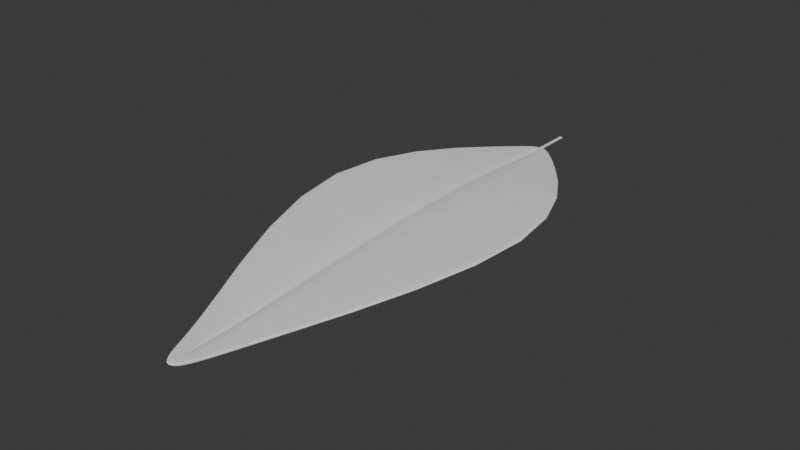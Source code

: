 # Source: Leaf.blend  (saved by Blender 4.5.90; exported with 4.5.12 LTS)
import bpy
from mathutils import Matrix  # noqa: F401  (used for matrix-valued properties, if any)

bpy.ops.wm.read_factory_settings(use_empty=True)
scene = bpy.context.scene
scene.name = 'Scene'

# ---- collections
col_collection = bpy.data.collections.new('Collection'); scene.collection.children.link(col_collection)

# ---- world
world_world = bpy.data.worlds.new('World'); scene.world = world_world
world_world.use_nodes = True; world_world.node_tree.nodes.clear()
_N = world_world.node_tree.nodes; _L = world_world.node_tree.links
n0 = _N.new('ShaderNodeOutputWorld'); n0.name = 'World Output'; n0.location = (200, 100)
n1 = _N.new('ShaderNodeBackground'); n1.name = 'Background'; n1.location = (-200, 100)
n1.inputs[0].default_value = (0.05088, 0.05088, 0.05088, 1.0)
_L.new(n1.outputs[0], n0.inputs[0])
n0.is_active_output = True
world_world.color = (0.05088, 0.05088, 0.05088)
world_world.sun_shadow_jitter_overblur = 0.0

# ---- meshes
me_plane = bpy.data.meshes.new('Plane')
me_plane.from_pydata([(-0.02628, -1.999, 0.01552), (0.02768, -1.999, 0.01552), (-0.01687, 2.01, 0.0974), (0.01831, 2.01, 0.0974), (-1.213, 0.552, 0.2107), (1.212, 0.552, 0.2107), (0.02509, -1.999, 0.01552), (0.01662, 2.01, 0.0974), (1.096, 0.552, 0.2107), (-0.01508, 2.01, 0.0974), (-1.09, 0.552, 0.2107), (-0.02354, -1.999, 0.01552), (0.2075, 1.901, 0.09275), (-0.2066, 1.901, 0.09275), (0.1876, 1.901, 0.09275), (-0.1856, 1.901, 0.09275), (-0.09937, -1.899, 0.01552), (0.1006, -1.899, 0.01552), (0.09102, -1.899, 0.01552), (-0.08922, -1.899, 0.01552), (0.0007756, -2.008, 0.01483), (0.000768, 2.014, 0.1027), (0.003052, 0.552, 0.1687), (0.0009978, 1.901, 0.06475), (0.0008998, -1.899, 0.01483), (0.002963, -2.008, 0.01552), (0.002194, 2.018, 0.0974), (0.1014, 0.552, 0.2107), (0.01779, 1.901, 0.09275), (0.009006, -1.899, 0.01552), (-0.000658, 2.018, 0.0974), (-0.09526, 0.552, 0.2107), (-0.01579, 1.901, 0.09275), (-0.007207, -1.899, 0.01552), (-0.001412, -2.008, 0.01552), (0.216, -1.569, 0.01479), (0.1954, -1.569, 0.01479), (-0.1931, -1.569, 0.01479), (-0.2149, -1.569, 0.01479), (0.001159, -1.569, -0.01165), (0.01863, -1.569, 0.01479), (-0.01631, -1.569, 0.01479), (-0.09937, -1.899, -0.007754), (-0.02628, -1.999, -0.007754), (0.02509, -1.999, -0.007754), (0.02768, -1.999, -0.007754), (0.2075, 1.9, 0.06952), (0.01831, 2.011, 0.07415), (-0.0151, 2.011, 0.07415), (-0.01687, 2.011, 0.07415), (-0.2066, 1.9, 0.06952), (-1.213, 0.5523, 0.1875), (0.216, -1.567, -0.008449), (1.212, 0.5523, 0.1875), (-1.09, 0.5521, 0.1875), (0.00476, -2.008, -0.007685), (0.01664, 2.011, 0.07415), (1.096, 0.5521, 0.1875), (0.1954, -1.568, -0.008462), (0.1876, 1.901, 0.06948), (-0.01436, 2.02, 0.07527), (-0.1012, 0.5521, 0.1882), (-0.02354, -1.999, -0.007754), (-0.1856, 1.901, 0.06948), (-0.1931, -1.568, -0.008462), (-0.02435, 1.901, 0.07111), (-0.2149, -1.567, -0.008449), (0.1006, -1.899, -0.007754), (0.09102, -1.899, -0.007754), (-0.08922, -1.899, -0.007754), (-0.01257, -1.899, -0.007126), (-0.003206, -2.008, -0.007685), (0.0007732, -2.008, -0.00845), (0.01592, 2.02, 0.07529), (0.0007176, 2.02, 0.07073), (0.1073, 0.5521, 0.1882), (0.003062, 0.5522, 0.1454), (0.02634, 1.902, 0.07111), (0.001001, 1.903, 0.0415), (0.01437, -1.899, -0.007125), (0.000896, -1.9, -0.008443), (0.00116, -1.568, -0.03493), (0.02635, -1.568, -0.007155), (-0.02403, -1.568, -0.007155)], [], [(14, 7, 3, 12), (36, 8, 5, 35), (40, 27, 8, 36), (28, 26, 7, 14), (13, 2, 9, 15), (38, 4, 10, 37), (4, 13, 15, 10), (27, 28, 14, 8), (8, 14, 12, 5), (0, 16, 19, 11), (25, 29, 18, 6), (6, 18, 17, 1), (34, 33, 24, 20), (31, 32, 23, 22), (32, 30, 21, 23), (41, 31, 22, 39), (20, 24, 29, 25), (22, 23, 28, 27), (23, 21, 26, 28), (39, 22, 27, 40), (37, 10, 31, 41), (15, 9, 30, 32), (10, 15, 32, 31), (11, 19, 33, 34), (19, 37, 41, 33), (24, 39, 40, 29), (33, 41, 39, 24), (16, 38, 37, 19), (29, 40, 36, 18), (18, 36, 35, 17), (59, 46, 47, 56), (58, 52, 53, 57), (82, 58, 57, 75), (77, 59, 56, 73), (50, 63, 48, 49), (66, 64, 54, 51), (51, 54, 63, 50), (75, 57, 59, 77), (57, 53, 46, 59), (43, 62, 69, 42), (55, 44, 68, 79), (44, 45, 67, 68), (71, 72, 80, 70), (61, 76, 78, 65), (65, 78, 74, 60), (83, 81, 76, 61), (72, 55, 79, 80), (76, 75, 77, 78), (78, 77, 73, 74), (81, 82, 75, 76), (64, 83, 61, 54), (63, 65, 60, 48), (54, 61, 65, 63), (62, 71, 70, 69), (69, 70, 83, 64), (80, 79, 82, 81), (70, 80, 81, 83), (42, 69, 64, 66), (79, 68, 58, 82), (68, 67, 52, 58), (17, 35, 52, 67), (0, 11, 62, 43), (25, 6, 44, 55), (16, 0, 43, 42), (3, 7, 56, 47), (6, 1, 45, 44), (11, 34, 71, 62), (34, 20, 72, 71), (4, 38, 66, 51), (38, 16, 42, 66), (12, 3, 47, 46), (5, 12, 46, 53), (26, 21, 74, 73), (1, 17, 67, 45), (20, 25, 55, 72), (9, 2, 49, 48), (2, 13, 50, 49), (7, 26, 73, 56), (13, 4, 51, 50), (21, 30, 60, 74), (30, 9, 48, 60), (35, 5, 53, 52)])
_uv = me_plane.uv_layers.new(name='UVMap')
_uv.uv.foreach_set('vector', [0.9521, 0.9755, 0.9521, 1.0, 1.0, 1.0, 1.0, 0.9755, 0.9521, 0.08805, 0.9521, 0.5, 1.0, 0.5, 1.0, 0.08805, 0.5419, 0.08805, 0.5419, 0.5, 0.9521, 0.5, 0.9521, 0.08805, 0.5419, 0.9755, 0.5419, 1.0, 0.9521, 1.0, 0.9521, 0.9755, 0.0, 0.9755, 0.0, 1.0, 0.05076, 1.0, 0.05076, 0.9755, 0.0, 0.08805, 0.0, 0.5, 0.05076, 0.5, 0.05076, 0.08805, 0.0, 0.5, 0.0, 0.9755, 0.05076, 0.9755, 0.05076, 0.5, 0.5419, 0.5, 0.5419, 0.9755, 0.9521, 0.9755, 0.9521, 0.5, 0.9521, 0.5, 0.9521, 0.9755, 1.0, 0.9755, 1.0, 0.5, 0.0, 0.0, 0.0, 0.02505, 0.05076, 0.02505, 0.05076, 0.0, 0.5419, 0.0, 0.5419, 0.02505, 0.9521, 0.02505, 0.9521, 0.0, 0.9521, 0.0, 0.9521, 0.02505, 1.0, 0.02505, 1.0, 0.0, 0.4609, 0.0, 0.4609, 0.02505, 0.5014, 0.02505, 0.5014, 0.0, 0.4609, 0.5, 0.4609, 0.9755, 0.5014, 0.9755, 0.5014, 0.5, 0.4609, 0.9755, 0.4609, 1.0, 0.5014, 1.0, 0.5014, 0.9755, 0.4609, 0.08805, 0.4609, 0.5, 0.5014, 0.5, 0.5014, 0.08805, 0.5014, 0.0, 0.5014, 0.02505, 0.5419, 0.02505, 0.5419, 0.0, 0.5014, 0.5, 0.5014, 0.9755, 0.5419, 0.9755, 0.5419, 0.5, 0.5014, 0.9755, 0.5014, 1.0, 0.5419, 1.0, 0.5419, 0.9755, 0.5014, 0.08805, 0.5014, 0.5, 0.5419, 0.5, 0.5419, 0.08805, 0.05076, 0.08805, 0.05076, 0.5, 0.4609, 0.5, 0.4609, 0.08805, 0.05076, 0.9755, 0.05076, 1.0, 0.4609, 1.0, 0.4609, 0.9755, 0.05076, 0.5, 0.05076, 0.9755, 0.4609, 0.9755, 0.4609, 0.5, 0.05076, 0.0, 0.05076, 0.02505, 0.4609, 0.02505, 0.4609, 0.0, 0.05076, 0.02505, 0.05076, 0.08805, 0.4609, 0.08805, 0.4609, 0.02505, 0.5014, 0.02505, 0.5014, 0.08805, 0.5419, 0.08805, 0.5419, 0.02505, 0.4609, 0.02505, 0.4609, 0.08805, 0.5014, 0.08805, 0.5014, 0.02505, 0.0, 0.02505, 0.0, 0.08805, 0.05076, 0.08805, 0.05076, 0.02505, 0.5419, 0.02505, 0.5419, 0.08805, 0.9521, 0.08805, 0.9521, 0.02505, 0.9521, 0.02505, 0.9521, 0.08805, 1.0, 0.08805, 1.0, 0.02505, 0.9521, 0.9755, 1.0, 0.9755, 1.0, 1.0, 0.9521, 1.0, 0.9521, 0.08805, 1.0, 0.08805, 1.0, 0.5, 0.9521, 0.5, 0.5419, 0.08805, 0.9521, 0.08805, 0.9521, 0.5, 0.5419, 0.5, 0.5419, 0.9755, 0.9521, 0.9755, 0.9521, 1.0, 0.5419, 1.0, 0.0, 0.9755, 0.05076, 0.9755, 0.05076, 1.0, 0.0, 1.0, 0.0, 0.08805, 0.05076, 0.08805, 0.05076, 0.5, 0.0, 0.5, 0.0, 0.5, 0.05076, 0.5, 0.05076, 0.9755, 0.0, 0.9755, 0.5419, 0.5, 0.9521, 0.5, 0.9521, 0.9755, 0.5419, 0.9755, 0.9521, 0.5, 1.0, 0.5, 1.0, 0.9755, 0.9521, 0.9755, 0.0, 0.0, 0.05076, 0.0, 0.05076, 0.02505, 0.0, 0.02505, 0.5419, 0.0, 0.9521, 0.0, 0.9521, 0.02505, 0.5419, 0.02505, 0.9521, 0.0, 1.0, 0.0, 1.0, 0.02505, 0.9521, 0.02505, 0.4609, 0.0, 0.5014, 0.0, 0.5014, 0.02505, 0.4609, 0.02505, 0.4609, 0.5, 0.5014, 0.5, 0.5014, 0.9755, 0.4609, 0.9755, 0.4609, 0.9755, 0.5014, 0.9755, 0.5014, 1.0, 0.4609, 1.0, 0.4609, 0.08805, 0.5014, 0.08805, 0.5014, 0.5, 0.4609, 0.5, 0.5014, 0.0, 0.5419, 0.0, 0.5419, 0.02505, 0.5014, 0.02505, 0.5014, 0.5, 0.5419, 0.5, 0.5419, 0.9755, 0.5014, 0.9755, 0.5014, 0.9755, 0.5419, 0.9755, 0.5419, 1.0, 0.5014, 1.0, 0.5014, 0.08805, 0.5419, 0.08805, 0.5419, 0.5, 0.5014, 0.5, 0.05076, 0.08805, 0.4609, 0.08805, 0.4609, 0.5, 0.05076, 0.5, 0.05076, 0.9755, 0.4609, 0.9755, 0.4609, 1.0, 0.05076, 1.0, 0.05076, 0.5, 0.4609, 0.5, 0.4609, 0.9755, 0.05076, 0.9755, 0.05076, 0.0, 0.4609, 0.0, 0.4609, 0.02505, 0.05076, 0.02505, 0.05076, 0.02505, 0.4609, 0.02505, 0.4609, 0.08805, 0.05076, 0.08805, 0.5014, 0.02505, 0.5419, 0.02505, 0.5419, 0.08805, 0.5014, 0.08805, 0.4609, 0.02505, 0.5014, 0.02505, 0.5014, 0.08805, 0.4609, 0.08805, 0.0, 0.02505, 0.05076, 0.02505, 0.05076, 0.08805, 0.0, 0.08805, 0.5419, 0.02505, 0.9521, 0.02505, 0.9521, 0.08805, 0.5419, 0.08805, 0.9521, 0.02505, 1.0, 0.02505, 1.0, 0.08805, 0.9521, 0.08805, 1.0, 0.02505, 1.0, 0.08805, 1.0, 0.08805, 1.0, 0.02505, 0.0, 0.0, 0.05076, 0.0, 0.05076, 0.0, 0.0, 0.0, 0.5419, 0.0, 0.9521, 0.0, 0.9521, 0.0, 0.5419, 0.0, 0.0, 0.02505, 0.0, 0.0, 0.0, 0.0, 0.0, 0.02505, 1.0, 1.0, 0.9521, 1.0, 0.9521, 1.0, 1.0, 1.0, 0.9521, 0.0, 1.0, 0.0, 1.0, 0.0, 0.9521, 0.0, 0.05076, 0.0, 0.4609, 0.0, 0.4609, 0.0, 0.05076, 0.0, 0.4609, 0.0, 0.5014, 0.0, 0.5014, 0.0, 0.4609, 0.0, 0.0, 0.5, 0.0, 0.08805, 0.0, 0.08805, 0.0, 0.5, 0.0, 0.08805, 0.0, 0.02505, 0.0, 0.02505, 0.0, 0.08805, 1.0, 0.9755, 1.0, 1.0, 1.0, 1.0, 1.0, 0.9755, 1.0, 0.5, 1.0, 0.9755, 1.0, 0.9755, 1.0, 0.5, 0.5419, 1.0, 0.5014, 1.0, 0.5014, 1.0, 0.5419, 1.0, 1.0, 0.0, 1.0, 0.02505, 1.0, 0.02505, 1.0, 0.0, 0.5014, 0.0, 0.5419, 0.0, 0.5419, 0.0, 0.5014, 0.0, 0.05076, 1.0, 0.0, 1.0, 0.0, 1.0, 0.05076, 1.0, 0.0, 1.0, 0.0, 0.9755, 0.0, 0.9755, 0.0, 1.0, 0.9521, 1.0, 0.5419, 1.0, 0.5419, 1.0, 0.9521, 1.0, 0.0, 0.9755, 0.0, 0.5, 0.0, 0.5, 0.0, 0.9755, 0.5014, 1.0, 0.4609, 1.0, 0.4609, 1.0, 0.5014, 1.0, 0.4609, 1.0, 0.05076, 1.0, 0.05076, 1.0, 0.4609, 1.0, 1.0, 0.08805, 1.0, 0.5, 1.0, 0.5, 1.0, 0.08805])
me_plane.update()
me_plane_001 = bpy.data.meshes.new('Plane.001')
me_plane_001.from_pydata([(-0.02161, 1.988, 0.0897), (0.02161, 1.988, 0.0897), (-0.01393, 2.325, 0.0897), (0.01393, 2.325, 0.0897), (-0.01393, 2.27, 0.0897), (-0.01393, 2.216, 0.0897), (-0.01393, 2.162, 0.0897), (-0.01393, 2.107, 0.0897), (-0.01393, 2.053, 0.0897), (0.01393, 2.053, 0.0897), (0.01393, 2.107, 0.0897), (0.01393, 2.162, 0.0897), (0.01393, 2.216, 0.0897), (0.01393, 2.27, 0.0897), (-0.02161, 1.988, 0.0845), (0.02161, 1.988, 0.0845), (-0.01393, 2.325, 0.0845), (0.01393, 2.325, 0.0845), (-0.01393, 2.27, 0.0845), (-0.01393, 2.216, 0.0845), (-0.01393, 2.162, 0.0845), (-0.01393, 2.107, 0.0845), (-0.01393, 2.053, 0.0845), (0.01393, 2.053, 0.0845), (0.01393, 2.107, 0.0845), (0.01393, 2.162, 0.0845), (0.01393, 2.216, 0.0845), (0.01393, 2.27, 0.0845)], [], [(4, 2, 3, 13), (0, 8, 9, 1), (8, 7, 10, 9), (7, 6, 11, 10), (6, 5, 12, 11), (5, 4, 13, 12), (18, 27, 17, 16), (14, 15, 23, 22), (22, 23, 24, 21), (21, 24, 25, 20), (20, 25, 26, 19), (19, 26, 27, 18), (5, 6, 20, 19), (6, 7, 21, 20), (8, 0, 14, 22), (7, 8, 22, 21), (0, 1, 15, 14), (1, 9, 23, 15), (13, 3, 17, 27), (9, 10, 24, 23), (3, 2, 16, 17), (10, 11, 25, 24), (2, 4, 18, 16), (11, 12, 26, 25), (4, 5, 19, 18), (12, 13, 27, 26)])
_uv = me_plane_001.uv_layers.new(name='UVMap')
_uv.uv.foreach_set('vector', [0.0, 0.833, 0.0, 1.0, 1.0, 1.0, 1.0, 0.833, 0.0, 0.0, 0.0, 0.1663, 1.0, 0.1663, 1.0, 0.0, 0.0, 0.1663, 0.0, 0.333, 1.0, 0.333, 1.0, 0.1663, 0.0, 0.333, 0.0, 0.4997, 1.0, 0.4997, 1.0, 0.333, 0.0, 0.4997, 0.0, 0.6663, 1.0, 0.6663, 1.0, 0.4997, 0.0, 0.6663, 0.0, 0.833, 1.0, 0.833, 1.0, 0.6663, 0.0, 0.833, 1.0, 0.833, 1.0, 1.0, 0.0, 1.0, 0.0, 0.0, 1.0, 0.0, 1.0, 0.1663, 0.0, 0.1663, 0.0, 0.1663, 1.0, 0.1663, 1.0, 0.333, 0.0, 0.333, 0.0, 0.333, 1.0, 0.333, 1.0, 0.4997, 0.0, 0.4997, 0.0, 0.4997, 1.0, 0.4997, 1.0, 0.6663, 0.0, 0.6663, 0.0, 0.6663, 1.0, 0.6663, 1.0, 0.833, 0.0, 0.833, 0.0, 0.6663, 0.0, 0.4997, 0.0, 0.4997, 0.0, 0.6663, 0.0, 0.4997, 0.0, 0.333, 0.0, 0.333, 0.0, 0.4997, 0.0, 0.1663, 0.0, 0.0, 0.0, 0.0, 0.0, 0.1663, 0.0, 0.333, 0.0, 0.1663, 0.0, 0.1663, 0.0, 0.333, 0.0, 0.0, 1.0, 0.0, 1.0, 0.0, 0.0, 0.0, 1.0, 0.0, 1.0, 0.1663, 1.0, 0.1663, 1.0, 0.0, 1.0, 0.833, 1.0, 1.0, 1.0, 1.0, 1.0, 0.833, 1.0, 0.1663, 1.0, 0.333, 1.0, 0.333, 1.0, 0.1663, 1.0, 1.0, 0.0, 1.0, 0.0, 1.0, 1.0, 1.0, 1.0, 0.333, 1.0, 0.4997, 1.0, 0.4997, 1.0, 0.333, 0.0, 1.0, 0.0, 0.833, 0.0, 0.833, 0.0, 1.0, 1.0, 0.4997, 1.0, 0.6663, 1.0, 0.6663, 1.0, 0.4997, 0.0, 0.833, 0.0, 0.6663, 0.0, 0.6663, 0.0, 0.833, 1.0, 0.6663, 1.0, 0.833, 1.0, 0.833, 1.0, 0.6663])
me_plane_001.update()

# ---- objects
ob_leaf = bpy.data.objects.new('Leaf', me_plane)
ob_stem = bpy.data.objects.new('Stem', me_plane_001)

# ---- transforms, parenting, visibility, modifiers, constraints
ob_leaf.location = (0.0, 0.0, -0.007693)
ob_leaf.scale = (3.0, 3.0, 3.0)
_m = ob_leaf.modifiers.new('Subdivision', 'SUBSURF')
_m.levels = 4
ob_stem.location = (0.0, 0.0, -0.01403)
ob_stem.scale = (3.0, 3.0, 3.0)

# ---- collection membership
col_collection.objects.link(ob_leaf)
col_collection.objects.link(ob_stem)

# ---- scene / render settings (as saved in the file)
scene.frame_start = 1; scene.frame_end = 250; scene.frame_set(1)
scene.render.engine = 'BLENDER_EEVEE_NEXT'
bpy.context.view_layer.update()

# ---- added for rendering (the .blend has no active camera and no usable light): camera, sun
cam_auto = bpy.data.cameras.new('AutoCamera')
cam_auto.lens = 50.0
cam_auto.sensor_width = 36.0
cam_auto.clip_end = 1000.0
ob_auto_camera = bpy.data.objects.new('AutoCamera', cam_auto)
scene.collection.objects.link(ob_auto_camera)
ob_auto_camera.location = (13.7987, -16.0853, 11.2958)
ob_auto_camera.rotation_euler = (1.09748, -7.21219e-08, 0.694738)
scene.camera = ob_auto_camera
light_auto_sun = bpy.data.lights.new('AutoSun', 'SUN')
light_auto_sun.energy = 3.0
light_auto_sun.angle = 0.0523599
ob_auto_sun = bpy.data.objects.new('AutoSun', light_auto_sun)
scene.collection.objects.link(ob_auto_sun)
ob_auto_sun.rotation_euler = (0.872665, 0.174533, 0.523599)
bpy.context.view_layer.update()
